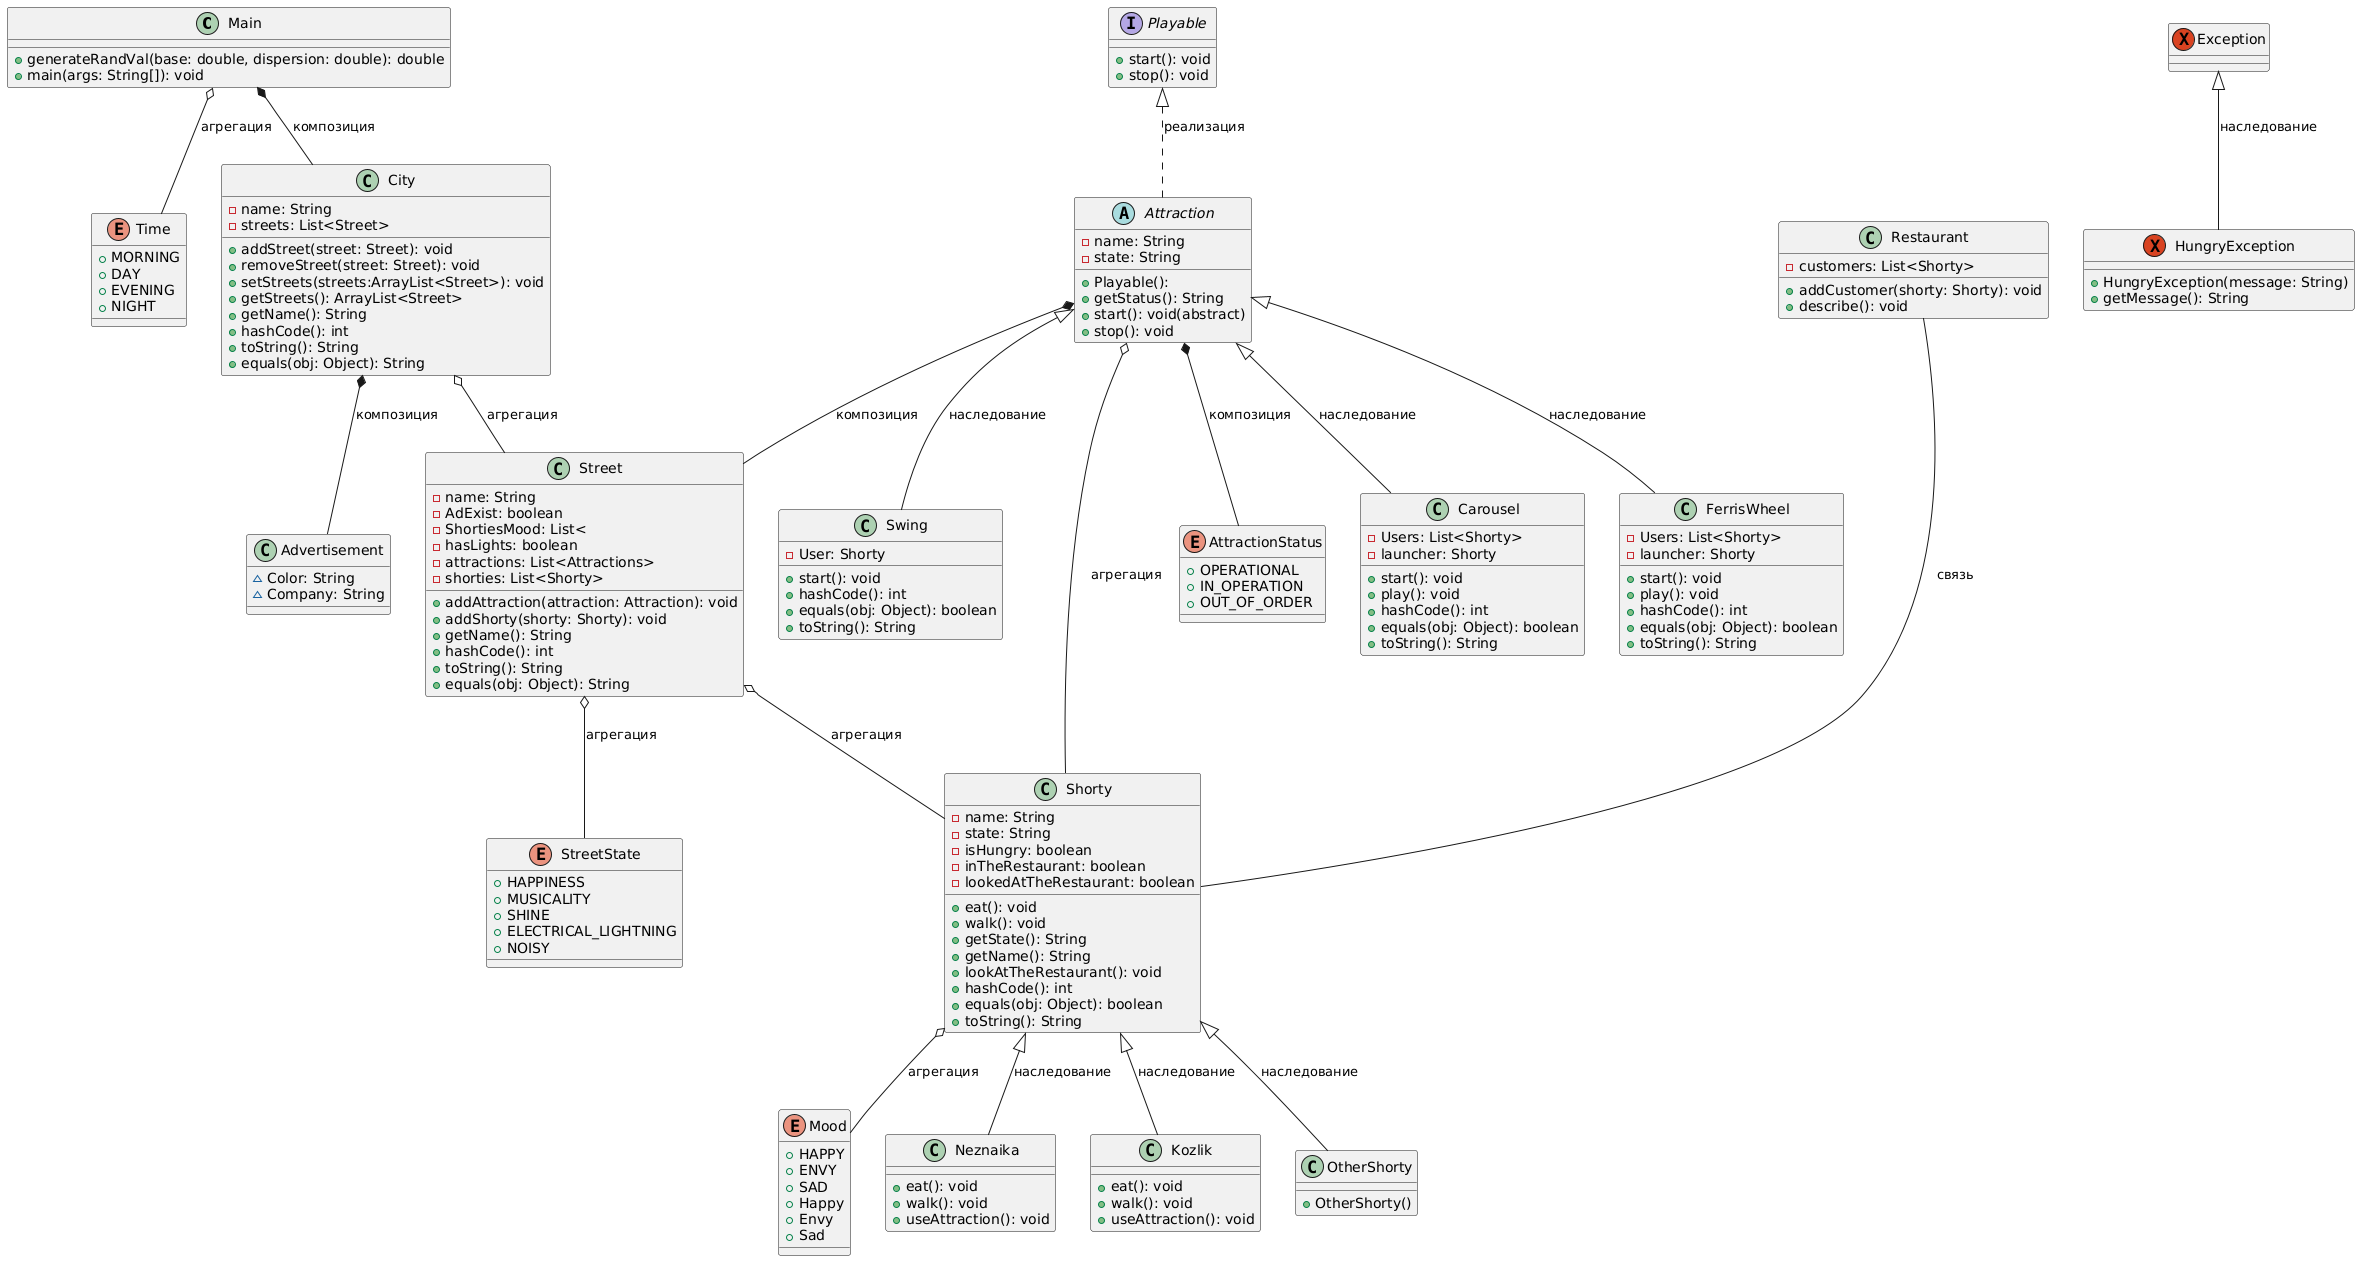

The diagram above was rendered by PlantUML. Its source (embedded in the PNG):
@startuml
class Main {
  + generateRandVal(base: double, dispersion: double): double
  + main(args: String[]): void
}

class City {
- name: String
- streets: List<Street>
+ addStreet(street: Street): void
+ removeStreet(street: Street): void
+ setStreets(streets:ArrayList<Street>): void
+ getStreets(): ArrayList<Street>
+ getName(): String
+ hashCode(): int
+toString(): String
+ equals(obj: Object): String
}

class Street {
  - name: String
- AdExist: boolean
-ShortiesMood: List<
- hasLights: boolean
- attractions: List<Attractions>
- shorties: List<Shorty>
+ addAttraction(attraction: Attraction): void
+ addShorty(shorty: Shorty): void
+ getName(): String
+ hashCode(): int
+ toString(): String
+ equals(obj: Object): String
}
class Advertisement {
~ Color: String
~ Company: String

}
interface Playable {
+start(): void
+stop(): void
}
abstract class Attraction {
- name: String
- state: String
+ Playable():
+ getStatus(): String
+ start(): void(abstract)
+ stop(): void
}
class Carousel{
- Users: List<Shorty>
- launcher: Shorty
+start(): void
+ play(): void
+hashCode(): int
+equals(obj: Object): boolean
+toString(): String
}
class FerrisWheel{
- Users: List<Shorty> 
- launcher: Shorty
+ start(): void
+ play(): void
+hashCode(): int
+equals(obj: Object): boolean
+toString(): String
}
class Swing{
-User: Shorty
+ start(): void
+hashCode(): int
+equals(obj: Object): boolean
+toString(): String
}
enum AttractionStatus{
+OPERATIONAL
+IN_OPERATION
+OUT_OF_ORDER
}
enum Mood{
+HAPPY
+ENVY
+SAD
}
enum StreetState{
+HAPPINESS
+MUSICALITY
+SHINE
+ELECTRICAL_LIGHTNING
+NOISY
}
enum Time{
+MORNING
+DAY
+EVENING
+NIGHT

}

class Shorty{
- name: String
- state: String
- isHungry: boolean
- inTheRestaurant: boolean
- lookedAtTheRestaurant: boolean
+ eat(): void
+ walk(): void
+getState(): String
+getName(): String
+lookAtTheRestaurant(): void
+hashCode(): int
+equals(obj: Object): boolean
+toString(): String
}
class Neznaika{
+ eat(): void
+ walk(): void
+ useAttraction(): void
}
class Kozlik{
+ eat(): void
+ walk(): void
+ useAttraction(): void
}
enum Mood{
+ Happy
+ Envy
+ Sad
}
class OtherShorty{
+ OtherShorty()
}

exception HungryException {
+ HungryException(message: String)
+  getMessage(): String
}

class Restaurant {
- customers: List<Shorty>
+ addCustomer(shorty: Shorty): void
+ describe(): void
}



exception Exception{
}


Main *-- City: композиция
City o-- Street: агрегация 
Attraction *-- Street: композиция
Attraction <|-- Carousel: наследование
Attraction <|-- FerrisWheel: наследование
Attraction <|-- Swing: наследование
Street  o-- Shorty: агрегация 
Attraction  o-- Shorty: агрегация 
Shorty <|-- Neznaika: наследование
Shorty <|-- Kozlik: наследование
Shorty <|-- OtherShorty: наследование
Shorty o-- Mood: агрегация 
Attraction *-- AttractionStatus: композиция
City *-- Advertisement: композиция
Main o-- Time: агрегация
Street o-- StreetState: агрегация

Playable <|.. Attraction: реализация
Restaurant --- Shorty: связь




Exception <|-- HungryException: наследование
@enduml